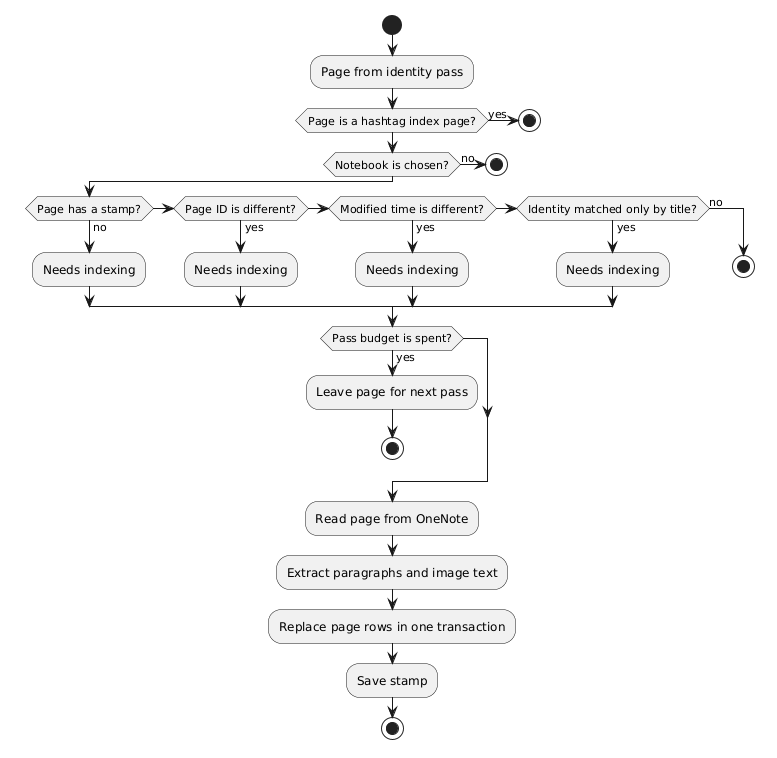

The diagram above was rendered by PlantUML. Its source (embedded in the PNG):
@startuml
start
:Page from identity pass;
if (Page is a hashtag index page?) then (yes)
stop
endif
if (Notebook is chosen?) then (no)
stop
endif
if (Page has a stamp?) then (no)
:Needs indexing;
elseif (Page ID is different?) then (yes)
:Needs indexing;
elseif (Modified time is different?) then (yes)
:Needs indexing;
elseif (Identity matched only by title?) then (yes)
:Needs indexing;
else (no)
stop
endif
if (Pass budget is spent?) then (yes)
:Leave page for next pass;
stop
endif
:Read page from OneNote;
:Extract paragraphs and image text;
:Replace page rows in one transaction;
:Save stamp;
stop
@enduml